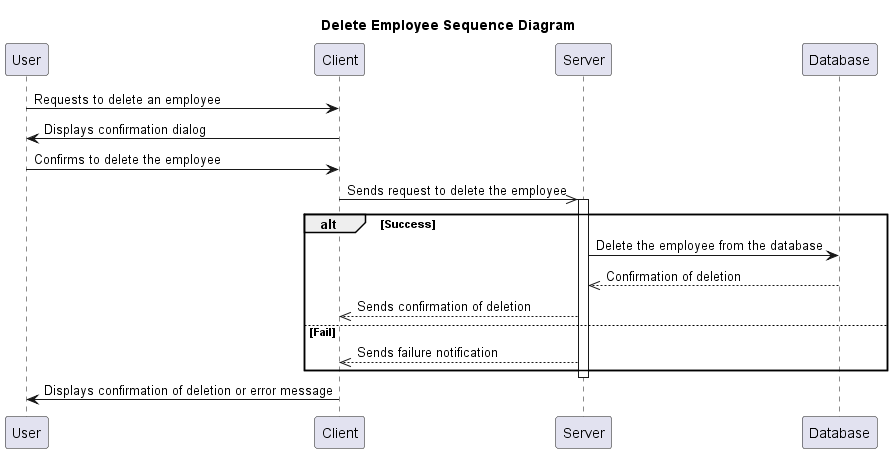

The diagram above was rendered by PlantUML. Its source (embedded in the PNG):
@startuml
Participant User
Participant Client
Participant Server
Participant Database
title Delete Employee Sequence Diagram

User->Client: Requests to delete an employee
Client->User: Displays confirmation dialog

User->Client: Confirms to delete the employee
Client->>Server: Sends request to delete the employee

activate Server
alt Success

Server->Database: Delete the employee from the database
Database-->>Server: Confirmation of deletion

Server-->>Client: Sends confirmation of deletion
else Fail
Server-->>Client: Sends failure notification
end
deactivate Server

Client->User: Displays confirmation of deletion or error message

@enduml